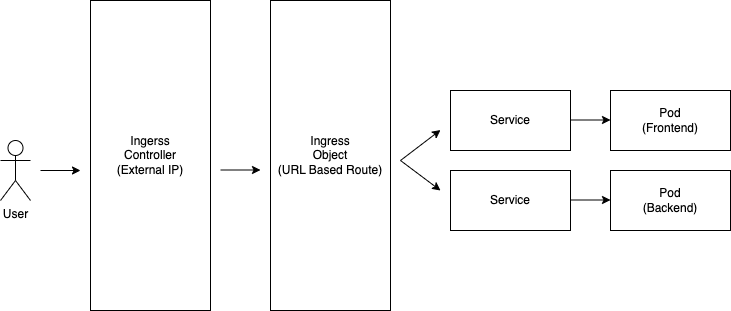

The diagram above was exported from draw.io. Its source (the exported page's mxGraphModel, read from the mxfile embedded in the PNG):
<mxGraphModel dx="835" dy="730" grid="1" gridSize="10" guides="1" tooltips="1" connect="1" arrows="1" fold="1" page="1" pageScale="1" pageWidth="850" pageHeight="1100" math="0" shadow="0">
  <root>
    <mxCell id="0" />
    <mxCell id="1" parent="0" />
    <mxCell id="zV_XdsToCHsVuVJ3HNSd-1" value="Ingerss&lt;br&gt;Controller&lt;br&gt;(External IP)" style="rounded=0;whiteSpace=wrap;html=1;" vertex="1" parent="1">
      <mxGeometry x="140" y="230" width="120" height="310" as="geometry" />
    </mxCell>
    <mxCell id="zV_XdsToCHsVuVJ3HNSd-2" value="Ingress&lt;br&gt;Object&lt;br&gt;(URL Based Route)" style="rounded=0;whiteSpace=wrap;html=1;" vertex="1" parent="1">
      <mxGeometry x="320" y="230" width="120" height="310" as="geometry" />
    </mxCell>
    <mxCell id="zV_XdsToCHsVuVJ3HNSd-3" value="Service" style="rounded=0;whiteSpace=wrap;html=1;" vertex="1" parent="1">
      <mxGeometry x="500" y="320" width="120" height="60" as="geometry" />
    </mxCell>
    <mxCell id="zV_XdsToCHsVuVJ3HNSd-4" value="Service" style="rounded=0;whiteSpace=wrap;html=1;" vertex="1" parent="1">
      <mxGeometry x="500" y="400" width="120" height="60" as="geometry" />
    </mxCell>
    <mxCell id="zV_XdsToCHsVuVJ3HNSd-5" value="User" style="shape=umlActor;verticalLabelPosition=bottom;verticalAlign=top;html=1;outlineConnect=0;" vertex="1" parent="1">
      <mxGeometry x="50" y="370" width="30" height="60" as="geometry" />
    </mxCell>
    <mxCell id="zV_XdsToCHsVuVJ3HNSd-8" value="Pod&lt;br&gt;(Frontend)" style="rounded=0;whiteSpace=wrap;html=1;" vertex="1" parent="1">
      <mxGeometry x="660" y="320" width="120" height="60" as="geometry" />
    </mxCell>
    <mxCell id="zV_XdsToCHsVuVJ3HNSd-9" value="Pod&lt;br&gt;(Backend)" style="rounded=0;whiteSpace=wrap;html=1;" vertex="1" parent="1">
      <mxGeometry x="660" y="400" width="120" height="60" as="geometry" />
    </mxCell>
    <mxCell id="zV_XdsToCHsVuVJ3HNSd-10" value="" style="endArrow=classic;html=1;rounded=0;" edge="1" parent="1">
      <mxGeometry width="50" height="50" relative="1" as="geometry">
        <mxPoint x="90" y="400" as="sourcePoint" />
        <mxPoint x="130" y="400" as="targetPoint" />
      </mxGeometry>
    </mxCell>
    <mxCell id="zV_XdsToCHsVuVJ3HNSd-11" value="" style="endArrow=classic;html=1;rounded=0;" edge="1" parent="1">
      <mxGeometry width="50" height="50" relative="1" as="geometry">
        <mxPoint x="270" y="399.5" as="sourcePoint" />
        <mxPoint x="310" y="399.5" as="targetPoint" />
      </mxGeometry>
    </mxCell>
    <mxCell id="zV_XdsToCHsVuVJ3HNSd-12" value="" style="endArrow=classic;html=1;rounded=0;" edge="1" parent="1">
      <mxGeometry width="50" height="50" relative="1" as="geometry">
        <mxPoint x="450" y="390" as="sourcePoint" />
        <mxPoint x="490" y="359.5" as="targetPoint" />
      </mxGeometry>
    </mxCell>
    <mxCell id="zV_XdsToCHsVuVJ3HNSd-13" value="" style="endArrow=classic;html=1;rounded=0;" edge="1" parent="1">
      <mxGeometry width="50" height="50" relative="1" as="geometry">
        <mxPoint x="450" y="390" as="sourcePoint" />
        <mxPoint x="490" y="420" as="targetPoint" />
      </mxGeometry>
    </mxCell>
    <mxCell id="zV_XdsToCHsVuVJ3HNSd-15" value="" style="endArrow=classic;html=1;rounded=0;" edge="1" parent="1">
      <mxGeometry width="50" height="50" relative="1" as="geometry">
        <mxPoint x="620" y="349.5" as="sourcePoint" />
        <mxPoint x="660" y="349.5" as="targetPoint" />
      </mxGeometry>
    </mxCell>
    <mxCell id="zV_XdsToCHsVuVJ3HNSd-16" value="" style="endArrow=classic;html=1;rounded=0;" edge="1" parent="1">
      <mxGeometry width="50" height="50" relative="1" as="geometry">
        <mxPoint x="620" y="429.5" as="sourcePoint" />
        <mxPoint x="660" y="429.5" as="targetPoint" />
      </mxGeometry>
    </mxCell>
  </root>
</mxGraphModel>